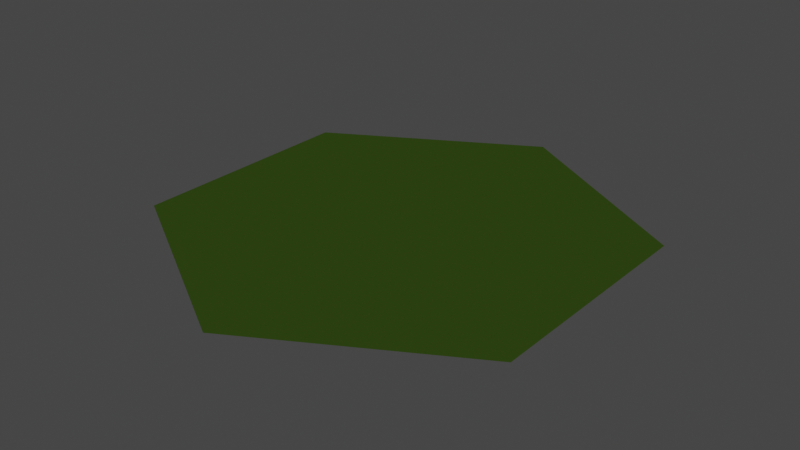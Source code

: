 # Source: water6.blend  (saved by Blender 2.92.15; exported with 4.5.12 LTS)
import bpy
from mathutils import Matrix  # noqa: F401  (used for matrix-valued properties, if any)

bpy.ops.wm.read_factory_settings(use_empty=True)
scene = bpy.context.scene
scene.name = 'Scene'

# ---- collections
col_collection = bpy.data.collections.new('Collection'); scene.collection.children.link(col_collection)

# ---- materials (node trees are filled in below, after node groups)
mat_material_001 = bpy.data.materials.new('Material.001')
mat_material_001.use_transparent_shadow = False

# ---- material node trees
mat_material_001.use_nodes = True; mat_material_001.node_tree.nodes.clear()
_N = mat_material_001.node_tree.nodes; _L = mat_material_001.node_tree.links
n0 = _N.new('ShaderNodeOutputMaterial'); n0.name = 'Material Output'; n0.location = (300, 300)
n1 = _N.new('ShaderNodeBsdfPrincipled'); n1.name = 'Principled BSDF'; n1.location = (10, 300)
n1.distribution = 'GGX'
n1.subsurface_method = 'BURLEY'
n1.inputs[0].default_value = (0.03242, 0.06325, 0.007239, 1.0)
n1.inputs[2].default_value = 1.0
n1.inputs[3].default_value = 1.45
n1.inputs[13].default_value = 0.0
n1.inputs[20].default_value = 0.0
n1.inputs[27].default_value = (0.0, 0.0, 0.0, 1.0)
n1.inputs[28].default_value = 1.0
_L.new(n1.outputs[0], n0.inputs[0])
n0.is_active_output = True

# ---- world
world_world = bpy.data.worlds.new('World'); scene.world = world_world
world_world.use_nodes = True; world_world.node_tree.nodes.clear()
_N = world_world.node_tree.nodes; _L = world_world.node_tree.links
n0 = _N.new('ShaderNodeOutputWorld'); n0.name = 'World Output'; n0.location = (300, 300)
n1 = _N.new('ShaderNodeBackground'); n1.name = 'Background'; n1.location = (10, 300)
n1.inputs[0].default_value = (0.05088, 0.05088, 0.05088, 1.0)
_L.new(n1.outputs[0], n0.inputs[0])
n0.is_active_output = True
world_world.color = (0.05088, 0.05088, 0.05088)
world_world.use_sun_shadow = False
world_world.sun_shadow_jitter_overblur = 0.0

# ---- meshes
me_circle_001 = bpy.data.meshes.new('Circle.001')
me_circle_001.from_pydata([(0.0, 0.0, -3.0), (0.0, 0.0, -3.0), (8.742e-07, -10.0, -3.0), (8.66, -5.0, -3.0), (8.66, 5.0, -3.0), (0.0, 10.0, -3.0), (-8.66, 5.0, -3.0), (-8.66, -5.0, -3.0), (8.66, -5.0, -3.0), (4.33, -7.5, -3.0), (-4.33, -7.5, -3.0), (-8.66, -4.768e-07, -3.0), (-4.33, 7.5, -3.0), (4.33, 7.5, -3.0), (8.66, 0.0, -3.0)], [], [(1, 11, 7), (1, 7, 10), (14, 4, 1), (3, 14, 1, 8), (9, 1, 2), (6, 11, 1), (4, 13, 1), (10, 2, 1), (9, 8, 1), (5, 1, 13), (1, 12, 6), (12, 1, 5)])
_uv = me_circle_001.uv_layers.new(name='UVMap')
_uv.uv.foreach_set('vector', [0.5, 0.5, 0.0, 0.0, 0.0, 0.0, 0.5, 0.5, 0.0, 0.0, 0.0, 0.0, 0.0, 0.0, 0.0, 0.0, 0.5, 0.5, 0.0, 0.0, 0.0, 0.0, 0.5, 0.5, 0.933, 0.25, 0.4665, 0.125, 0.5, 0.5, 0.0, 0.0, 0.0, 0.0, 0.0, 0.0, 0.5, 0.5, 0.0, 0.0, 0.0, 0.0, 0.5, 0.5, 0.0, 0.0, 0.0, 0.0, 0.5, 0.5, 0.4665, 0.125, 0.933, 0.25, 0.5, 0.5, 0.0, 0.0, 0.5, 0.5, 0.0, 0.0, 0.5, 0.5, 0.0, 0.0, 0.0, 0.0, 0.0, 0.0, 0.5, 0.5, 0.0, 0.0])
me_circle_001.materials.append(mat_material_001)
me_circle_001.use_remesh_fix_poles = True
me_circle_001.use_remesh_preserve_attributes = False
me_circle_001.use_mirror_vertex_groups = False
me_circle_001.update()

# ---- objects
ob_circle_001 = bpy.data.objects.new('Circle.001', me_circle_001)

# ---- transforms, parenting, visibility, modifiers, constraints
ob_circle_001.location = (0.0, 0.0, 0.0)
ob_circle_001.rotation_euler = (0.0, 0.0, -3.142)
ob_circle_001.lineart.crease_threshold = 0.0

# ---- collection membership
col_collection.objects.link(ob_circle_001)

# ---- scene / render settings (as saved in the file)
scene.frame_start = 1; scene.frame_end = 250; scene.frame_set(1)
scene.render.engine = 'BLENDER_EEVEE_NEXT'
scene.cycles.use_denoising = False
scene.cycles.samples = 128
scene.cycles.sampling_pattern = 'TABULATED_SOBOL'
scene.cycles.use_adaptive_sampling = False
scene.cycles.use_light_tree = False
scene.view_settings.view_transform = 'Filmic'
bpy.context.view_layer.update()

# ---- added for rendering (the .blend has no active camera and no usable light): camera, sun
cam_auto = bpy.data.cameras.new('AutoCamera')
cam_auto.lens = 50.0
cam_auto.sensor_width = 36.0
cam_auto.clip_end = 1000.0
ob_auto_camera = bpy.data.objects.new('AutoCamera', cam_auto)
scene.collection.objects.link(ob_auto_camera)
ob_auto_camera.location = (24.4791, -29.375, 16.5833)
ob_auto_camera.rotation_euler = (1.09748, -7.21219e-08, 0.694738)
scene.camera = ob_auto_camera
light_auto_sun = bpy.data.lights.new('AutoSun', 'SUN')
light_auto_sun.energy = 3.0
light_auto_sun.angle = 0.0523599
ob_auto_sun = bpy.data.objects.new('AutoSun', light_auto_sun)
scene.collection.objects.link(ob_auto_sun)
ob_auto_sun.rotation_euler = (0.872665, 0.174533, 0.523599)
bpy.context.view_layer.update()
